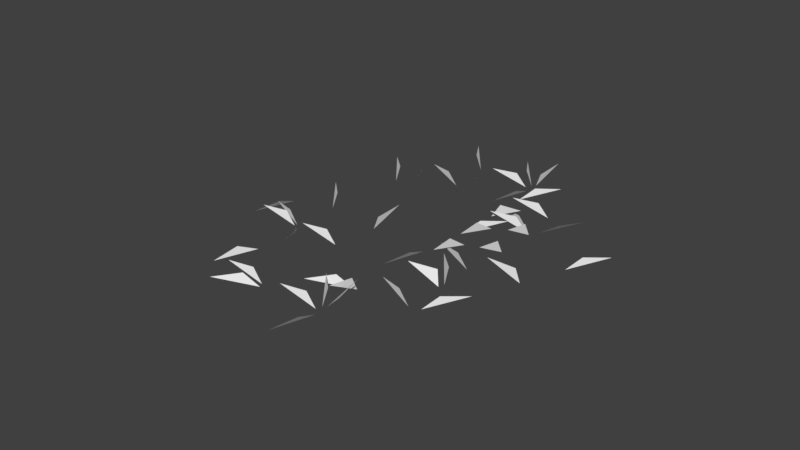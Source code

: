 # Source: GrassCluster_LOD2.blend  (saved by Blender 2.78.0; exported with 4.5.12 LTS)
import bpy
from mathutils import Matrix  # noqa: F401  (used for matrix-valued properties, if any)

bpy.ops.wm.read_factory_settings(use_empty=True)
scene = bpy.context.scene
scene.name = 'Scene'

# ---- collections
col_collection_1 = bpy.data.collections.new('Collection 1'); scene.collection.children.link(col_collection_1)

# ---- world
world_world = bpy.data.worlds.new('World'); scene.world = world_world
world_world.color = (0.05088, 0.05088, 0.05088)
world_world.use_sun_shadow = False
world_world.sun_shadow_jitter_overblur = 0.0
world_world.cycles.sampling_method = 'MANUAL'

# ---- meshes
me_plane_020 = bpy.data.meshes.new('Plane.020')
me_plane_020.from_pydata([(-0.7098, 2.716, 0.5724), (-1.525, 2.389, 0.6635), (-1.987, 2.403, 0.01091), (-1.195, 1.502, 0.2924), (-2.044, 2.242, 0.01181), (-2.719, 1.113, 0.1293), (-2.23, 2.157, -0.003959), (-2.199, 2.334, -0.002506), (-2.293, 3.249, 0.3414), (-2.203, 2.322, 0.0), (-2.99, 2.373, 0.5853), (-3.264, 2.078, 0.7484), (-2.342, 2.328, 0.08972), (-3.182, 3.471, 0.6331), (-2.642, 2.771, 0.5377), (-1.17, 3.519, 0.4601), (-1.638, 2.764, 0.4303), (-2.186, 2.33, 0.0006374), (-1.366, 2.221, 0.5296), (-2.19, 2.32, 0.004717), (-2.231, 1.848, 0.8648), (-2.499, 3.309, 0.8414), (-2.225, 2.475, 0.08184), (-2.191, 2.333, 0.004717), (-1.737, 2.468, 0.8648), (-0.6659, 1.589, 0.2924), (-1.729, 1.216, 0.01181), (-1.889, 1.184, 0.0), (-1.225, 0.7588, 0.5853), (-2.481, -0.295, 0.3895), (-2.261, 0.5657, 0.4134), (-1.949, 2.818, 0.1307), (-1.871, 1.952, 0.3146), (-3.433, 1.182, 0.5724), (-2.549, 1.252, 0.5081), (-3.062, 0.8551, 1.104), (-2.277, 0.9689, 0.7046), (-1.905, 1.191, -0.001001), (-2.46, 1.722, 0.6108), (-1.896, 1.195, 0.0006374), (-1.332, 1.8, 0.5296), (-0.3321, 1.042, 0.4601), (-1.219, 0.9856, 0.4303), (-1.845, 0.03535, 1.165), (-1.876, 0.9914, 0.1023), (-1.932, 0.8702, 0.891), (-1.904, 1.191, 0.004717), (-1.918, 1.665, 0.8648), (-0.8476, 1.658, 1.165), (-1.547, 1.309, 0.741), (-1.053, 4.038, 0.5724), (-1.926, 3.883, 0.5081), (-1.299, 2.742, 0.5724), (-2.052, 3.209, 0.5081), (-3.121, 2.167, 0.3895), (-2.901, 3.028, 0.4134), (-2.644, 4.971, -0.07739), (-2.526, 3.817, -0.03454), (-2.546, 3.644, 0.0), (-3.333, 3.594, 0.5853), (-3.702, 3.317, 1.104), (-2.917, 3.431, 0.7046), (-3.525, 4.792, 0.6331), (-2.985, 4.093, 0.5377), (-1.666, 4.633, 0.1844), (-2.454, 3.799, 0.007349), (-2.53, 3.652, 0.0006374), (-1.71, 3.543, 0.5296), (-2.533, 3.642, 0.004717), (-2.574, 3.17, 0.8648), (-2.544, 3.653, 0.004717), (-2.558, 4.127, 0.8648), (-2.534, 3.655, 0.004717), (-2.08, 3.79, 0.8648), (0.6419, 4.479, 0.5724), (-0.2311, 4.324, 0.5081), (0.3966, 3.183, 0.5724), (-0.3569, 3.65, 0.5081), (-0.8418, 4.08, -0.0002414), (-1.153, 3.29, 0.4934), (-0.8937, 5.721, 0.1307), (-0.7849, 4.91, 0.4631), (-0.8664, 4.303, -0.05095), (-0.8512, 4.085, 0.0), (-1.638, 4.034, 0.5853), (-2.007, 3.758, 1.104), (-1.221, 3.872, 0.7046), (-1.83, 5.233, 0.6331), (-1.29, 4.533, 0.5377), (-0.8413, 4.098, 0.0006374), (-0.277, 4.703, 0.5296), (-0.8347, 4.093, 0.0006374), (-0.01465, 3.983, 0.5296), (-0.8379, 4.083, 0.004717), (-0.8791, 3.611, 0.8648), (-1.03, 5.225, 1.165), (-0.8722, 4.46, 0.741), (-0.8392, 4.096, 0.004717), (-0.3216, 4.158, 0.8368), (1.016, 3.041, 0.5724), (0.2007, 2.713, 0.6635), (-0.2616, 2.727, 0.01091), (0.5309, 1.826, 0.2924), (-0.3181, 2.566, 0.01181), (-1.052, 1.17, 0.3895), (-0.8316, 2.031, 0.4134), (-0.5198, 4.283, 0.1307), (-0.5812, 3.414, 0.3052), (-2.004, 2.647, 0.5724), (-1.12, 2.577, 0.5081), (-0.4773, 2.647, 0.001708), (-0.9514, 2.375, 0.8173), (-1.456, 3.795, 0.6331), (-0.9378, 3.083, 0.6974), (-0.6054, 2.824, 0.01731), (0.4035, 3.635, 0.1844), (-0.3846, 2.802, 0.007349), (1.097, 2.507, 0.4601), (-0.2489, 2.636, -0.006254), (0.2334, 2.581, 0.6295), (-0.464, 2.645, 0.004717), (-0.5053, 2.173, 0.8648), (-0.4748, 2.656, 0.004717), (-0.4888, 3.13, 0.8648), (-0.4654, 2.657, 0.004717), (-0.01116, 2.793, 0.8648), (1.116, 1.696, 0.2924), (0.05333, 1.323, 0.01181), (1.123, 0.3873, 0.5724), (0.3551, 0.8129, 0.6635), (0.07406, 1.18, 0.01091), (-0.6993, -0.1877, 0.3895), (-0.4787, 0.673, 0.4134), (-0.1202, 1.301, -0.002506), (-0.215, 2.216, 0.3414), (-1.651, 1.289, 0.5724), (-0.7675, 1.359, 0.5081), (-1.28, 0.9624, 1.104), (-0.4947, 1.076, 0.7046), (-1.103, 2.437, 0.6331), (-0.5635, 1.737, 0.5377), (0.7564, 2.278, 0.1844), (-0.03168, 1.444, 0.007349), (1.45, 1.15, 0.4601), (0.5632, 1.093, 0.4303), (-0.1111, 1.287, 0.004717), (-0.1524, 0.815, 0.8648), (-0.1219, 1.298, 0.004717), (-0.1359, 1.772, 0.8648), (0.9343, 1.765, 1.165), (0.2353, 1.417, 0.741), (-5.52, 0.2482, 0.0), (-4.746, 0.3974, 0.5853), (-4.437, -0.459, 0.2924), (-5.397, 0.1298, 0.01181), (-5.526, 0.2332, -0.0002414), (-5.838, -0.5564, 0.4934), (-5.578, 1.875, 0.1307), (-5.639, 1.005, 0.3052), (-5.536, 0.2383, 0.0), (-6.322, 0.188, 0.5853), (-5.536, 0.2387, 0.001708), (-6.01, -0.0338, 0.8173), (-6.24, 1.293, 0.3911), (-5.638, 0.3748, 0.01471), (-4.655, 1.227, 0.1844), (-5.443, 0.3935, 0.00735), (-3.961, 0.0988, 0.4601), (-5.307, 0.2279, -0.006253), (-4.825, 0.1728, 0.6295), (-5.478, -0.8182, 0.799), (-5.482, 0.1021, 0.09153), (-5.714, 1.379, 1.165), (-5.436, 0.6726, 0.7023), (-5.524, 0.2492, 0.004717), (-5.069, 0.3843, 0.8648), (-6.16, 2.711, 0.0), (-5.386, 2.86, 0.5853), (-6.158, 2.703, 0.0), (-5.494, 2.278, 0.5853), (-6.751, 1.224, 0.3895), (-6.25, 2.501, -0.01627), (-6.396, 2.006, 0.5952), (-6.171, 2.712, -0.002506), (-6.266, 3.627, 0.3414), (-7.703, 2.701, 0.5724), (-6.819, 2.77, 0.5081), (-6.176, 2.701, 0.001708), (-6.65, 2.429, 0.8173), (-7.154, 3.849, 0.6331), (-6.636, 3.137, 0.6974), (-6.304, 2.878, 0.01731), (-5.295, 3.689, 0.1844), (-6.083, 2.856, 0.00735), (-4.601, 2.561, 0.4601), (-5.947, 2.69, -0.006254), (-5.465, 2.635, 0.6295), (-6.118, 1.644, 0.799), (-6.122, 2.564, 0.09153), (-6.354, 3.841, 1.165), (-6.076, 3.135, 0.7023), (-6.164, 2.712, 0.004717), (-5.709, 2.847, 0.8648), (-3.202, 3.401, 0.2924), (-4.312, 3.209, 0.01181), (-3.472, 2.321, 0.2924), (-4.321, 3.061, 0.01181), (-5.055, 1.665, 0.3895), (-4.835, 2.525, 0.4134), (-4.523, 4.778, 0.1307), (-4.584, 3.908, 0.3052), (-4.48, 3.141, 0.0), (-5.267, 3.192, 0.5853), (-4.48, 3.142, 0.001708), (-4.954, 2.869, 0.8173), (-5.459, 4.29, 0.6331), (-5.03, 3.526, 0.4813), (-3.448, 4.338, 0.4601), (-3.834, 3.552, 0.5666), (-4.361, 3.336, 0.003772), (-4.464, 3.149, 0.0006374), (-3.644, 3.04, 0.5296), (-4.467, 3.139, 0.004717), (-4.508, 2.667, 0.8648), (-4.659, 4.282, 1.165), (-4.517, 3.336, 0.1023), (-4.476, 3.463, 0.891), (-4.469, 3.152, 0.004717), (-4.014, 3.287, 0.8648), (-4.091, 1.713, 0.0), (-3.317, 1.862, 0.5853), (-3.098, 0.8826, 0.2924), (-3.947, 1.623, 0.01181), (-4.623, 0.4933, 0.1293), (-4.134, 1.537, -0.003959), (-4.102, 1.715, -0.002506), (-4.197, 2.63, 0.3414), (-4.107, 1.703, 0.0), (-4.893, 1.653, 0.5853), (-5.263, 1.376, 1.104), (-4.477, 1.49, 0.7046), (-4.106, 1.712, -0.001001), (-4.74, 2.198, 0.57), (-3.074, 2.9, 0.4601), (-3.65, 2.223, 0.4695), (-4.09, 1.711, 0.0006374), (-3.271, 1.505, 0.5013), (-4.045, 0.5568, 1.165), (-4.113, 1.335, 0.741), (-4.104, 1.712, 0.004717), (-4.031, 2.229, 0.8368), (-4.095, 1.714, 0.004717), (-3.64, 1.849, 0.8648), (-5.817, 1.389, 0.0), (-5.068, 1.636, 0.5853), (-4.584, 0.4772, 0.5724), (-5.353, 0.9028, 0.6635), (-5.634, 1.27, 0.0109), (-5.823, 1.374, -0.0002414), (-6.134, 0.5842, 0.4934), (-5.778, 2.709, -0.06717), (-5.847, 1.551, -0.03688), (-5.832, 1.379, 0.0), (-6.619, 1.329, 0.5853), (-5.832, 1.379, 0.001708), (-6.306, 1.107, 0.8173), (-5.831, 1.388, -0.001001), (-6.386, 1.919, 0.6108), (-4.799, 2.576, 0.4601), (-5.375, 1.899, 0.4695), (-4.258, 1.239, 0.4601), (-5.144, 1.183, 0.4303), (-5.819, 1.377, 0.004717), (-5.86, 0.9049, 0.8648), (-6.011, 2.519, 1.165), (-5.733, 1.813, 0.7023), (-4.773, 1.855, 1.165), (-5.377, 1.305, 0.829), (-5.674, 1.501, 0.1122), (-3.738, 0.3555, 0.0), (-2.99, 0.6022, 0.5853), (-2.506, -0.5561, 0.5724), (-3.259, -0.08908, 0.5081), (-4.128, -0.9138, 0.1554), (-3.813, 0.1912, -0.009918), (-3.796, 1.982, 0.1307), (-3.733, 0.5645, -0.04857), (-3.911, 1.166, 0.4482), (-3.754, 0.3456, 0.0), (-4.541, 0.2952, 0.5853), (-4.91, 0.01891, 1.104), (-3.937, 0.3507, 0.1102), (-4.112, -0.1028, 0.7453), (-3.753, 0.3547, -0.001001), (-4.387, 0.8402, 0.57), (-2.721, 1.542, 0.4601), (-3.297, 0.8656, 0.4695), (-3.737, 0.3535, 0.0006374), (-2.917, 0.2442, 0.5296), (-3.74, 0.3436, 0.004717), (-3.782, -0.1285, 0.8648), (-3.932, 1.486, 1.165), (-3.775, 0.721, 0.741), (-3.742, 0.3565, 0.004717), (-3.288, 0.4915, 0.8648), (-2.994, -3.403, 0.5724), (-3.809, -3.73, 0.6635), (-4.271, -3.716, 0.01091), (-3.388, -4.494, 0.2924), (-4.348, -3.905, 0.01181), (-4.477, -3.802, -0.0002414), (-4.789, -4.592, 0.4934), (-4.482, -3.785, -0.002506), (-4.577, -2.87, 0.3414), (-6.013, -3.797, 0.5724), (-5.13, -3.867, 0.5081), (-5.643, -4.124, 1.104), (-4.857, -4.01, 0.7046), (-5.465, -2.649, 0.6331), (-4.947, -3.361, 0.6974), (-4.615, -3.619, 0.01731), (-4.477, -3.784, 0.0006374), (-3.912, -3.179, 0.5296), (-4.47, -3.789, 0.0006374), (-3.65, -3.898, 0.5296), (-4.473, -3.799, 0.004717), (-4.515, -4.271, 0.8648), (-4.665, -2.657, 1.165), (-4.387, -3.363, 0.7023), (-4.475, -3.786, 0.004717), (-4.02, -3.651, 0.8648), (-5.111, -1.325, 0.0), (-4.363, -1.078, 0.5853), (-3.879, -2.236, 0.5724), (-4.55, -1.657, 0.5081), (-5.117, -1.34, -0.0002414), (-5.429, -2.129, 0.4934), (-5.169, 0.3018, 0.1307), (-5.231, -0.5676, 0.3052), (-5.127, -1.335, 0.0), (-5.914, -1.385, 0.5853), (-6.188, -1.579, 0.7484), (-5.266, -1.329, 0.08972), (-6.105, -0.1863, 0.6331), (-5.587, -0.8983, 0.6974), (-5.255, -1.157, 0.01731), (-4.094, -0.1377, 0.4601), (-4.562, -0.893, 0.4303), (-3.552, -1.474, 0.4601), (-4.439, -1.531, 0.4303), (-5.065, -2.481, 1.165), (-5.259, -1.747, 0.7023), (-5.305, -0.1942, 1.165), (-5.163, -1.14, 0.1023), (-5.122, -1.013, 0.891), (-5.115, -1.324, 0.004717), (-4.661, -1.189, 0.8648), (-3.416, -0.884, 0.0), (-2.667, -0.6373, 0.5853), (-3.414, -0.8916, 0.0), (-2.81, -1.398, 0.5853), (-4.006, -2.371, 0.3895), (-3.506, -1.094, -0.01626), (-3.651, -1.589, 0.5952), (-3.427, -0.8821, -0.002506), (-3.522, 0.03278, 0.3414), (-3.431, -0.8939, 0.0), (-4.218, -0.9442, 0.5853), (-4.587, -1.221, 1.104), (-3.615, -0.8888, 0.1102), (-3.79, -1.342, 0.7453), (-4.257, 0.09101, 0.3292), (-3.506, -0.7415, 0.02885), (-3.422, -0.8809, 0.0006374), (-2.779, -0.3326, 0.5013), (-1.857, -1.033, 0.4601), (-2.744, -1.09, 0.4303), (-3.418, -0.8959, 0.004717), (-3.459, -1.368, 0.8648), (-3.61, 0.2465, 1.165), (-3.453, -0.5185, 0.741), (-3.42, -0.883, 0.004717), (-2.965, -0.7479, 0.8648), (-1.779, -2.073, 0.2924), (-2.889, -2.264, 0.01181), (-1.81, -3.234, 0.5724), (-2.563, -2.767, 0.5081), (-3.632, -3.809, 0.3895), (-3.412, -2.948, 0.4134), (-3.1, -0.6956, 0.1307), (-3.161, -1.565, 0.3052), (-3.058, -2.332, 0.0), (-3.844, -2.282, 0.5853), (-4.214, -2.659, 1.104), (-3.371, -2.588, 0.8496), (-3.248, -2.358, 0.09352), (-3.762, -1.277, 0.3911), (-3.16, -2.196, 0.01471), (-3.048, -2.319, 0.0006374), (-2.483, -1.714, 0.5296), (-3.041, -2.324, 0.0006374), (-2.221, -2.433, 0.5296), (-2.996, -3.478, 1.165), (-3.064, -2.7, 0.741), (-3.236, -1.192, 1.165), (-3.079, -1.957, 0.741), (-3.046, -2.321, 0.004717), (-2.591, -2.186, 0.8648), (-3.29, -2.262, 0.5724), (-4.105, -2.59, 0.6635), (-4.567, -2.576, 0.01091), (-3.775, -3.477, 0.2924), (-4.624, -2.737, 0.01181), (-5.358, -4.133, 0.3895), (-5.211, -3.279, 0.557), (-4.825, -2.868, -0.01019), (-4.826, -1.02, 0.1307), (-4.887, -1.889, 0.3052), (-6.31, -2.656, 0.5724), (-5.426, -2.726, 0.5081), (-4.783, -2.656, 0.001708), (-5.257, -2.928, 0.8173), (-5.762, -1.508, 0.6331), (-5.244, -2.22, 0.6974), (-4.911, -2.479, 0.01731), (-3.902, -1.667, 0.1844), (-4.69, -2.501, 0.007352), (-3.209, -2.796, 0.4601), (-4.555, -2.667, -0.006252), (-4.072, -2.722, 0.6295), (-4.77, -2.658, 0.004717), (-4.902, -3.162, 0.8368), (-4.962, -1.516, 1.165), (-4.819, -2.462, 0.1023), (-4.778, -2.335, 0.891), (-4.771, -2.645, 0.004717), (-4.317, -2.51, 0.8648), (-1.426, -3.43, 0.2924), (-2.536, -3.622, 0.01181), (-1.606, -4.387, 0.2924), (-2.566, -3.798, 0.0118), (-3.28, -5.166, 0.3895), (-2.779, -3.89, -0.01627), (-2.925, -4.384, 0.5952), (-2.7, -3.678, -0.002506), (-2.795, -2.763, 0.3414), (-4.232, -3.69, 0.5724), (-3.348, -3.759, 0.5081), (-3.861, -4.016, 1.104), (-3.075, -3.902, 0.7046), (-3.683, -2.541, 0.6331), (-3.144, -3.241, 0.5377), (-1.824, -2.701, 0.1844), (-2.612, -3.534, 0.007349), (-2.688, -3.682, 0.0006374), (-1.868, -3.791, 0.5296), (-2.647, -4.746, 0.799), (-2.651, -3.826, 0.09153), (-2.883, -2.549, 1.165), (-2.726, -3.314, 0.741), (-2.693, -3.679, 0.004717), (-2.239, -3.544, 0.8648), (0.2156, -2.648, 0.2924), (-0.8944, -2.839, 0.01181), (0.1844, -3.809, 0.5724), (-0.5691, -3.342, 0.5081), (-1.638, -4.384, 0.3895), (-1.418, -3.523, 0.4134), (-1.059, -2.895, -0.002506), (-1.154, -1.98, 0.3414), (-2.59, -2.907, 0.5724), (-1.706, -2.837, 0.5081), (-1.063, -2.907, 0.001708), (-1.537, -3.179, 0.8173), (-2.042, -1.759, 0.6331), (-1.524, -2.471, 0.6974), (-1.191, -2.729, 0.01731), (-0.03055, -1.71, 0.4601), (-0.4982, -2.465, 0.4303), (0.5108, -3.047, 0.4601), (-0.8349, -2.917, -0.006254), (-0.3526, -2.973, 0.6295), (-1.05, -2.909, 0.004717), (-1.091, -3.381, 0.8648), (-1.061, -2.898, 0.004717), (-1.075, -2.424, 0.8648), (-1.051, -2.896, 0.004717), (-0.5972, -2.761, 0.8648), (-0.2104, -0.0506, 0.5724), (-1.083, -0.2055, 0.5081), (-0.4557, -1.346, 0.5724), (-1.209, -0.8793, 0.5081), (-2.278, -1.921, 0.3895), (-1.928, -1.106, 0.4372), (-1.699, -0.4329, -0.002506), (-1.794, 0.482, 0.3414), (-3.23, -0.4446, 0.5724), (-2.347, -0.3749, 0.5081), (-2.859, -0.7713, 1.104), (-2.074, -0.6575, 0.7046), (-2.408, 0.61, 0.3911), (-1.806, -0.3082, 0.01471), (-1.694, -0.4317, 0.0006374), (-1.129, 0.1732, 0.5296), (-0.1293, -0.5842, 0.4601), (-1.016, -0.6408, 0.4303), (-1.69, -0.4467, 0.004717), (-1.731, -0.9187, 0.8648), (-1.882, 0.6957, 1.165), (-1.724, -0.06926, 0.741), (-1.691, -0.4338, 0.004717), (-1.237, -0.2987, 0.8648), (1.485, 0.3901, 0.5724), (0.6119, 0.2352, 0.5081), (1.24, -0.9057, 0.5724), (0.486, -0.4386, 0.5081), (-0.5831, -1.481, 0.3895), (-0.3625, -0.62, 0.4134), (-0.05076, 1.632, 0.1307), (0.02701, 0.7662, 0.3146), (-0.008221, -0.003969, 0.0), (-0.7951, -0.05432, 0.5853), (-1.164, -0.3307, 1.104), (-0.3785, -0.2168, 0.7046), (-0.987, 1.144, 0.6331), (-0.4474, 0.4445, 0.5377), (0.001611, 0.008963, 0.0006374), (0.5659, 0.6139, 0.5296), (0.008238, 0.003882, 0.0006374), (0.8283, -0.1053, 0.5296), (0.005041, -0.005973, 0.004717), (-0.03621, -0.478, 0.8648), (-0.1868, 1.136, 1.165), (-0.02927, 0.3714, 0.741), (1.05, 0.472, 1.165), (0.3515, 0.1236, 0.741), (0.3808, -1.432, 0.0), (1.13, -1.186, 0.5853), (1.613, -2.344, 0.5724), (0.8451, -1.918, 0.6635), (0.5641, -1.551, 0.01091), (-0.2093, -2.919, 0.3895), (0.01133, -2.058, 0.4134), (0.3699, -1.43, -0.002506), (0.275, -0.5155, 0.3414), (0.3656, -1.442, 0.0), (-0.4212, -1.492, 0.5853), (0.3657, -1.442, 0.001708), (-0.1287, -1.801, 0.7704), (-0.6131, -0.2938, 0.6331), (-0.0735, -0.9937, 0.5377), (0.3755, -1.429, 0.0006374), (0.9398, -0.8242, 0.5296), (1.94, -1.582, 0.4601), (1.053, -1.638, 0.4303), (0.3789, -1.444, 0.004717), (0.3376, -1.916, 0.8648), (0.3682, -1.433, 0.004717), (0.3541, -0.9591, 0.8648), (1.424, -0.9661, 1.165), (0.7253, -1.315, 0.741), (-1.345, -1.756, 0.0), (-0.5958, -1.51, 0.5853), (-0.1121, -2.668, 0.5724), (-0.8656, -2.201, 0.5081), (-1.935, -3.243, 0.3895), (-1.714, -2.382, 0.4134), (-1.402, -0.13, 0.1307), (-1.325, -0.9962, 0.3146), (-2.887, -1.766, 0.5724), (-2.003, -1.697, 0.5081), (-1.36, -1.766, 0.001708), (-1.834, -2.038, 0.8173), (-2.065, -0.7117, 0.3911), (-1.462, -1.63, 0.01471), (-1.35, -1.753, 0.0006374), (-0.7857, -1.148, 0.5296), (0.2143, -1.906, 0.4601), (-0.6722, -1.963, 0.4303), (-1.347, -1.768, 0.004717), (-1.388, -2.24, 0.8648), (-1.357, -1.757, 0.004717), (-1.371, -1.283, 0.8648), (-0.3012, -1.29, 1.165), (-1.0, -1.639, 0.741), (0.7337, -2.79, 0.0), (1.508, -2.641, 0.5853), (1.727, -3.62, 0.2924), (0.8778, -2.88, 0.01181), (0.1436, -4.276, 0.3895), (0.3642, -3.416, 0.4134), (0.676, -1.163, 0.1307), (0.6147, -2.033, 0.3052), (0.7185, -2.8, 0.0), (-0.06832, -2.749, 0.5853), (0.7186, -2.799, 0.001708), (0.2445, -3.072, 0.8173), (-0.2602, -1.651, 0.6331), (0.2581, -2.363, 0.6974), (0.5905, -2.622, 0.01731), (1.599, -1.811, 0.1844), (0.8113, -2.645, 0.00735), (0.735, -2.792, 0.0006374), (1.555, -2.901, 0.5296), (0.7318, -2.802, 0.004717), (0.6906, -3.274, 0.8648), (0.7211, -2.79, 0.004717), (0.707, -2.317, 0.8648), (0.7305, -2.789, 0.004717), (1.185, -2.654, 0.8648), (-1.442, 5.532, 0.5724), (-2.257, 5.205, 0.6635), (-2.719, 5.219, 0.01091), (-2.918, 5.14, 0.0), (-2.254, 4.715, 0.5853), (-2.925, 5.133, -0.0002414), (-3.331, 4.376, 0.4762), (-2.977, 6.775, 0.1307), (-2.9, 5.908, 0.3145), (-4.462, 5.138, 0.5724), (-3.578, 5.068, 0.5081), (-4.091, 4.811, 1.104), (-3.305, 4.925, 0.7046), (-2.934, 5.147, -0.001001), (-3.568, 5.633, 0.57), (-1.902, 6.335, 0.4601), (-2.289, 5.548, 0.5666), (-2.815, 5.333, 0.003771), (-1.617, 5.149, 0.2274), (-2.755, 5.127, -0.002473), (-2.873, 3.992, 1.165), (-2.941, 4.77, 0.741), (-3.113, 6.278, 1.165), (-2.956, 5.514, 0.741), (-1.876, 5.614, 1.165), (-2.487, 5.164, 0.7023), (-3.376, 5.029, 0.5724), (-4.191, 4.702, 0.6635), (-4.653, 4.716, 0.01091), (-3.621, 3.734, 0.5724), (-4.389, 4.159, 0.6635), (-4.67, 4.527, 0.01091), (-4.859, 4.63, -0.0002414), (-5.171, 3.841, 0.4934), (-4.911, 6.272, 0.1307), (-4.848, 4.854, -0.04857), (-5.026, 5.456, 0.4482), (-6.396, 4.635, 0.5724), (-5.512, 4.566, 0.5081), (-4.869, 4.636, 0.001708), (-5.363, 4.277, 0.7704), (-5.574, 5.69, 0.3911), (-4.971, 4.772, 0.01471), (-3.988, 5.624, 0.1844), (-4.776, 4.791, 0.00735), (-3.551, 4.646, 0.2274), (-4.689, 4.625, -0.002473), (-4.808, 3.489, 1.165), (-5.097, 4.252, 0.829), (-4.806, 4.456, 0.1122), (-5.047, 5.776, 1.165), (-4.77, 5.07, 0.7023), (-4.857, 4.646, 0.004717), (-4.403, 4.781, 0.8648), (0.9875, -3.812, 0.5724), (0.1146, -3.967, 0.5081), (0.7422, -5.108, 0.5724), (-0.367, -4.315, 0.0118), (0.1157, -4.509, 0.6714), (-0.8796, -5.466, 0.1554), (-0.5652, -4.361, -0.00992), (-0.6036, -2.88, -0.07739), (-0.4854, -4.034, -0.03454), (-2.032, -4.206, 0.5724), (-1.149, -4.276, 0.5081), (-0.5055, -4.206, 0.001708), (-0.9999, -4.565, 0.7704), (-1.484, -3.058, 0.6331), (-0.966, -3.77, 0.6974), (-0.6336, -4.029, 0.01731), (-0.4957, -4.194, 0.0006374), (0.06859, -3.589, 0.5296), (0.8122, -4.196, 0.2274), (-0.3254, -4.217, -0.002473), (-0.4443, -5.353, 1.165), (-0.5115, -4.575, 0.741), (-0.6841, -3.066, 1.165), (-0.4063, -3.772, 0.7023), (0.3746, -3.656, 0.8414), (-0.3615, -4.134, 0.08184), (-0.9466, -4.315, 0.5724), (-1.762, -4.643, 0.6635), (-2.224, -4.629, 0.01091), (-1.192, -5.611, 0.5724), (-2.301, -4.818, 0.0118), (-1.818, -5.012, 0.6714), (-2.43, -4.714, -0.0002414), (-2.742, -5.504, 0.4934), (-2.482, -3.073, 0.1307), (-2.419, -4.49, -0.04857), (-2.597, -3.889, 0.4482), (-3.967, -4.709, 0.5724), (-3.083, -4.779, 0.5081), (-2.44, -4.709, 0.001708), (-2.914, -4.981, 0.8173), (-3.144, -3.655, 0.3911), (-2.542, -4.573, 0.01471), (-2.43, -4.696, 0.0006374), (-1.865, -4.091, 0.5296), (-1.122, -4.699, 0.2274), (-2.26, -4.72, -0.002473), (-2.378, -5.856, 1.165), (-2.41, -4.9, 0.1023), (-2.465, -5.021, 0.891), (-2.618, -3.569, 1.165), (-2.461, -4.334, 0.741), (-2.428, -4.698, 0.004717), (-1.91, -4.636, 0.8368), (2.462, 2.046, 0.2924), (1.399, 1.673, 0.01181), (1.239, 1.641, 0.0), (1.843, 1.135, 0.5853), (0.6468, 0.1622, 0.3895), (0.8674, 1.023, 0.4134), (1.179, 3.275, 0.1307), (1.242, 1.858, -0.04857), (1.065, 2.459, 0.4482), (1.222, 1.639, 0.0), (0.4348, 1.589, 0.5853), (1.222, 1.639, 0.001708), (0.7273, 1.28, 0.7704), (0.5168, 2.694, 0.3911), (1.119, 1.775, 0.01471), (2.102, 2.628, 0.1844), (1.314, 1.794, 0.00735), (2.796, 1.499, 0.4601), (1.909, 1.443, 0.4303), (1.235, 1.637, 0.004717), (1.194, 1.165, 0.8648), (1.224, 1.648, 0.004717), (1.21, 2.122, 0.8648), (1.234, 1.65, 0.004717), (1.688, 1.785, 0.8648), (1.353, 0.3558, 0.0), (2.102, 0.6025, 0.5853), (2.586, -0.5558, 0.5724), (1.832, -0.08873, 0.5081), (0.7629, -1.131, 0.3895), (0.9835, -0.2701, 0.4134), (1.342, 0.3577, -0.002506), (1.247, 1.273, 0.3414), (1.338, 0.3459, 0.0), (0.551, 0.2956, 0.5853), (0.1818, 0.01926, 1.104), (0.9675, 0.1331, 0.7046), (0.3591, 1.494, 0.6331), (0.8987, 0.7944, 0.5377), (2.219, 1.335, 0.1844), (1.431, 0.5011, 0.007349), (1.354, 0.3538, 0.0006374), (2.174, 0.2446, 0.5296), (1.351, 0.3439, 0.004717), (1.31, -0.1281, 0.8648), (1.159, 1.486, 1.165), (1.317, 0.7213, 0.741), (1.35, 0.3568, 0.004717), (1.804, 0.4919, 0.8648), (-6.911, -0.4692, 0.0), (-6.137, -0.32, 0.5853), (-6.909, -0.4768, 0.0), (-6.245, -0.9021, 0.5853), (-6.917, -0.4842, -0.0002414), (-7.228, -1.274, 0.4934), (-6.922, -0.4673, -0.002506), (-7.017, 0.4476, 0.3414), (-6.926, -0.4791, 0.0), (-7.713, -0.4287, 0.5853), (-6.926, -0.4787, 0.001708), (-7.4, -0.7512, 0.8173), (-7.631, 0.5756, 0.3911), (-7.029, -0.3426, 0.01471), (-6.045, 0.5097, 0.1844), (-6.833, -0.3239, 0.00735), (-5.352, -0.6186, 0.4601), (-6.238, -0.6753, 0.4303), (-6.869, -1.536, 0.799), (-6.873, -0.6153, 0.09153), (-7.105, 0.6613, 1.165), (-6.947, -0.1037, 0.741), (-5.867, -0.003099, 1.165), (-6.782, -0.4071, 0.08184), (-6.604, -0.3887, 0.9028), (-6.795, -1.762, 0.0), (-6.02, -1.613, 0.5853), (-5.711, -2.469, 0.2924), (-6.671, -1.881, 0.01181), (-7.385, -3.249, 0.3895), (-6.885, -1.972, -0.01627), (-7.03, -2.467, 0.5952), (-6.852, -0.1357, 0.1307), (-6.914, -1.005, 0.3052), (-6.81, -1.772, 0.0), (-7.597, -1.822, 0.5853), (-6.81, -1.772, 0.001708), (-7.284, -2.044, 0.8173), (-7.515, -0.7175, 0.3911), (-6.912, -1.636, 0.01471), (-5.929, -0.7833, 0.1844), (-6.717, -1.617, 0.007351), (-5.236, -1.912, 0.4601), (-6.122, -1.968, 0.4303), (-6.797, -1.774, 0.004717), (-6.838, -2.246, 0.8648), (-6.988, -0.6318, 1.165), (-6.831, -1.397, 0.741), (-5.833, -1.333, 0.799), (-6.688, -1.675, 0.09153)], [(4, 3), (6, 5), (8, 7), (9, 10), (12, 11), (13, 14), (15, 16), (18, 17), (20, 19), (22, 21), (24, 23), (26, 25), (28, 27), (29, 30), (31, 32), (33, 34), (35, 36), (37, 38), (40, 39), (41, 42), (47, 46), (48, 49), (50, 51), (52, 53), (54, 55), (57, 56), (59, 58), (60, 61), (62, 63), (65, 64), (67, 66), (69, 68), (71, 70), (73, 72), (74, 75), (76, 77), (79, 78), (84, 83), (85, 86), (87, 88), (90, 89), (92, 91), (94, 93), (95, 96), (97, 98), (103, 102), (104, 105), (106, 107), (108, 109), (110, 111), (116, 115), (121, 120), (123, 122), (125, 124), (127, 126), (131, 132), (134, 133), (135, 136), (137, 138), (139, 140), (142, 141), (143, 144), (146, 145), (148, 147), (149, 150), (151, 152), (154, 153), (156, 155), (157, 158), (160, 159), (161, 162), (164, 163), (166, 165), (171, 170), (172, 173), (175, 174), (176, 177), (179, 178), (184, 183), (185, 186), (187, 188), (193, 192), (198, 197), (199, 200), (202, 201), (204, 203), (206, 205), (207, 208), (209, 210), (211, 212), (213, 214), (215, 216), (221, 220), (223, 222), (228, 227), (229, 230), (232, 231), (234, 233), (236, 235), (238, 237), (239, 240), (242, 241), (243, 244), (245, 246), (247, 248), (249, 250), (252, 251), (254, 253), (259, 258), (261, 260), (263, 262), (264, 265), (266, 267), (268, 269), (270, 271), (273, 272), (274, 275), (280, 279), (281, 282), (284, 283), (289, 288), (294, 293), (295, 296), (298, 297), (300, 299), (301, 302), (304, 303), (309, 308), (311, 310), (313, 312), (314, 315), (316, 317), (322, 321), (324, 323), (326, 325), (327, 328), (330, 329), (332, 331), (333, 334), (336, 335), (337, 338), (340, 339), (342, 341), (346, 347), (348, 349), (350, 351), (356, 355), (358, 357), (359, 360), (365, 364), (367, 366), (372, 371), (373, 374), (375, 376), (378, 377), (379, 380), (382, 381), (384, 383), (385, 386), (387, 388), (389, 390), (391, 392), (397, 396), (399, 398), (401, 400), (402, 403), (404, 405), (407, 406), (412, 411), (416, 417), (418, 419), (420, 421), (426, 425), (430, 431), (436, 435), (438, 437), (440, 439), (445, 444), (446, 447), (448, 449), (450, 451), (453, 452), (455, 454), (457, 456), (458, 459), (461, 460), (463, 462), (464, 465), (466, 467), (469, 468), (470, 471), (472, 473), (477, 478), (483, 482), (485, 484), (487, 486), (488, 489), (490, 491), (492, 493), (495, 494), (496, 497), (498, 499), (501, 500), (503, 502), (504, 505), (507, 506), (508, 509), (511, 510), (512, 513), (514, 515), (516, 517), (518, 519), (521, 520), (522, 523), (524, 525), (527, 526), (529, 528), (531, 530), (532, 533), (534, 535), (537, 536), (541, 542), (544, 543), (546, 545), (548, 547), (549, 550), (552, 551), (553, 554), (556, 555), (558, 557), (559, 560), (562, 561), (563, 564), (565, 566), (567, 568), (569, 570), (571, 572), (574, 573), (576, 575), (577, 578), (580, 579), (582, 581), (583, 584), (585, 586), (588, 587), (589, 590), (591, 592), (593, 594), (595, 596), (601, 600), (603, 602), (605, 604), (607, 606), (609, 608), (614, 613), (615, 616), (617, 618), (619, 620), (621, 622), (624, 623), (629, 628), (630, 631), (632, 633), (634, 635), (643, 642), (647, 648), (650, 649), (652, 651), (654, 653), (656, 655), (660, 661), (663, 662), (664, 665), (670, 669), (672, 671), (673, 674), (676, 675), (681, 680), (683, 682), (684, 685), (686, 687), (689, 688), (697, 696), (701, 702), (703, 704), (706, 705), (708, 707), (710, 709), (714, 715), (716, 717), (719, 718), (720, 721), (722, 723), (728, 727), (730, 729), (732, 731), (734, 733), (735, 736), (738, 737), (740, 739), (742, 741), (744, 743), (745, 746), (747, 748), (750, 749), (752, 751), (753, 754), (755, 756), (758, 757), (760, 759), (762, 761), (763, 764), (766, 765), (767, 768), (770, 769), (772, 771), (774, 773), (775, 776), (777, 778), (780, 779), (782, 781), (783, 784), (786, 785), (787, 788), (792, 793), (795, 794), (799, 800), (802, 801), (803, 804), (806, 805), (808, 807), (809, 810), (812, 811), (813, 814), (816, 815)], [(0, 2, 1), (43, 45, 44), (80, 82, 81), (99, 101, 100), (112, 114, 113), (117, 119, 118), (128, 130, 129), (167, 169, 168), (180, 182, 181), (189, 191, 190), (194, 196, 195), (217, 219, 218), (224, 226, 225), (255, 257, 256), (276, 278, 277), (285, 287, 286), (290, 292, 291), (305, 307, 306), (318, 320, 319), (343, 345, 344), (352, 354, 353), (361, 363, 362), (368, 370, 369), (393, 395, 394), (408, 410, 409), (413, 415, 414), (422, 424, 423), (427, 429, 428), (432, 434, 433), (441, 443, 442), (474, 476, 475), (479, 481, 480), (538, 540, 539), (597, 599, 598), (610, 612, 611), (625, 627, 626), (636, 638, 637), (639, 641, 640), (644, 646, 645), (657, 659, 658), (666, 668, 667), (677, 679, 678), (690, 692, 691), (693, 695, 694), (698, 700, 699), (711, 713, 712), (724, 726, 725), (789, 791, 790), (796, 798, 797)])
me_plane_020.polygons.foreach_set('use_smooth', [True] * 49)
_uv = me_plane_020.uv_layers.new(name='UVMap')
_uv.uv.foreach_set('vector', [0.7019, 0.7513, 0.7038, 0.8544, 0.6915, 0.8017, 0.7017, 0.7513, 0.7097, 0.8028, 0.7003, 0.8542, 0.7019, 0.7513, 0.7038, 0.8544, 0.6915, 0.8017, 0.7019, 0.7513, 0.7038, 0.8544, 0.6915, 0.8017, 0.7019, 0.7513, 0.7038, 0.8544, 0.6915, 0.8017, 0.7017, 0.7513, 0.7097, 0.8028, 0.7003, 0.8542, 0.7019, 0.7513, 0.7038, 0.8544, 0.6915, 0.8017, 0.7017, 0.7513, 0.7097, 0.8028, 0.7003, 0.8542, 0.7017, 0.7513, 0.7097, 0.8028, 0.7003, 0.8542, 0.7019, 0.7513, 0.7038, 0.8544, 0.6915, 0.8017, 0.7017, 0.7513, 0.7097, 0.8028, 0.7003, 0.8542, 0.7019, 0.7513, 0.7038, 0.8544, 0.6915, 0.8017, 0.7017, 0.7513, 0.7097, 0.8028, 0.7003, 0.8542, 0.7019, 0.7513, 0.7038, 0.8544, 0.6915, 0.8017, 0.7019, 0.7513, 0.7038, 0.8544, 0.6915, 0.8017, 0.7017, 0.7513, 0.7097, 0.8028, 0.7003, 0.8542, 0.7017, 0.7513, 0.7097, 0.8028, 0.7003, 0.8542, 0.7019, 0.7513, 0.7038, 0.8544, 0.6915, 0.8017, 0.7019, 0.7513, 0.7038, 0.8544, 0.6915, 0.8017, 0.7019, 0.7513, 0.7038, 0.8544, 0.6915, 0.8017, 0.7017, 0.7513, 0.7097, 0.8028, 0.7003, 0.8542, 0.7017, 0.7513, 0.7097, 0.8028, 0.7003, 0.8542, 0.7017, 0.7513, 0.7097, 0.8028, 0.7003, 0.8542, 0.7019, 0.7513, 0.7038, 0.8544, 0.6915, 0.8017, 0.7019, 0.7513, 0.7038, 0.8544, 0.6915, 0.8017, 0.7019, 0.7513, 0.7038, 0.8544, 0.6915, 0.8017, 0.7019, 0.7513, 0.7038, 0.8544, 0.6915, 0.8017, 0.7017, 0.7513, 0.7097, 0.8028, 0.7003, 0.8542, 0.7017, 0.7513, 0.7097, 0.8028, 0.7003, 0.8542, 0.7017, 0.7513, 0.7097, 0.8028, 0.7003, 0.8542, 0.7019, 0.7513, 0.7038, 0.8544, 0.6915, 0.8017, 0.7017, 0.7513, 0.7097, 0.8028, 0.7003, 0.8542, 0.7019, 0.7513, 0.7038, 0.8544, 0.6915, 0.8017, 0.7019, 0.7513, 0.7038, 0.8544, 0.6915, 0.8017, 0.7019, 0.7513, 0.7038, 0.8544, 0.6915, 0.8017, 0.7019, 0.7513, 0.7038, 0.8544, 0.6915, 0.8017, 0.7019, 0.7513, 0.7038, 0.8544, 0.6915, 0.8017, 0.7019, 0.7513, 0.7038, 0.8544, 0.6915, 0.8017, 0.7017, 0.7513, 0.7097, 0.8028, 0.7003, 0.8542, 0.7019, 0.7513, 0.7038, 0.8544, 0.6915, 0.8017, 0.7017, 0.7513, 0.7097, 0.802, 0.701, 0.8566, 0.7019, 0.7513, 0.7038, 0.8544, 0.6915, 0.8017, 0.7019, 0.7513, 0.7038, 0.8544, 0.6915, 0.8017, 0.7017, 0.7513, 0.7097, 0.802, 0.701, 0.8566, 0.7017, 0.7513, 0.7097, 0.8028, 0.7003, 0.8542, 0.7017, 0.7513, 0.7097, 0.8028, 0.7003, 0.8542, 0.7017, 0.7513, 0.7097, 0.8028, 0.7003, 0.8542, 0.7017, 0.7513, 0.7097, 0.802, 0.701, 0.8566, 0.7017, 0.7513, 0.7097, 0.8028, 0.7003, 0.8542])
me_plane_020.use_remesh_preserve_volume = False
me_plane_020.use_remesh_preserve_attributes = False
me_plane_020.use_mirror_vertex_groups = False
me_plane_020.update()

# ---- objects
ob_plane_020 = bpy.data.objects.new('Plane.020', me_plane_020)

# ---- transforms, parenting, visibility, modifiers, constraints
ob_plane_020.location = (-1.539, 2.804, 0.0)
ob_plane_020.rotation_euler = (0.0, -0.0, 2.887)
ob_plane_020.scale = (1.0, 1.0, 0.48)
ob_plane_020.lineart.crease_threshold = 0.0

# ---- collection membership
col_collection_1.objects.link(ob_plane_020)

# ---- scene / render settings (as saved in the file)
scene.frame_start = 1; scene.frame_end = 250; scene.frame_set(1)
scene.render.engine = 'BLENDER_EEVEE_NEXT'
scene.render.resolution_percentage = 50
scene.render.dither_intensity = 0.0
scene.cycles.use_denoising = False
scene.cycles.samples = 128
scene.cycles.sampling_pattern = 'TABULATED_SOBOL'
scene.cycles.light_sampling_threshold = 0.0
scene.cycles.use_adaptive_sampling = False
scene.cycles.use_light_tree = False
scene.cycles.blur_glossy = 0.0
scene.cycles.sample_clamp_indirect = 0.0
scene.view_settings.view_transform = 'Standard'
bpy.context.view_layer.update()

# ---- added for rendering (the .blend has no active camera and no usable light): camera, sun
cam_auto = bpy.data.cameras.new('AutoCamera')
cam_auto.lens = 50.0
cam_auto.sensor_width = 36.0
cam_auto.clip_end = 1000.0
ob_auto_camera = bpy.data.objects.new('AutoCamera', cam_auto)
scene.collection.objects.link(ob_auto_camera)
ob_auto_camera.location = (19.2201, -20.4535, 15.0571)
ob_auto_camera.rotation_euler = (1.09748, -7.21219e-08, 0.694738)
scene.camera = ob_auto_camera
light_auto_sun = bpy.data.lights.new('AutoSun', 'SUN')
light_auto_sun.energy = 3.0
light_auto_sun.angle = 0.0523599
ob_auto_sun = bpy.data.objects.new('AutoSun', light_auto_sun)
scene.collection.objects.link(ob_auto_sun)
ob_auto_sun.rotation_euler = (0.872665, 0.174533, 0.523599)
bpy.context.view_layer.update()

